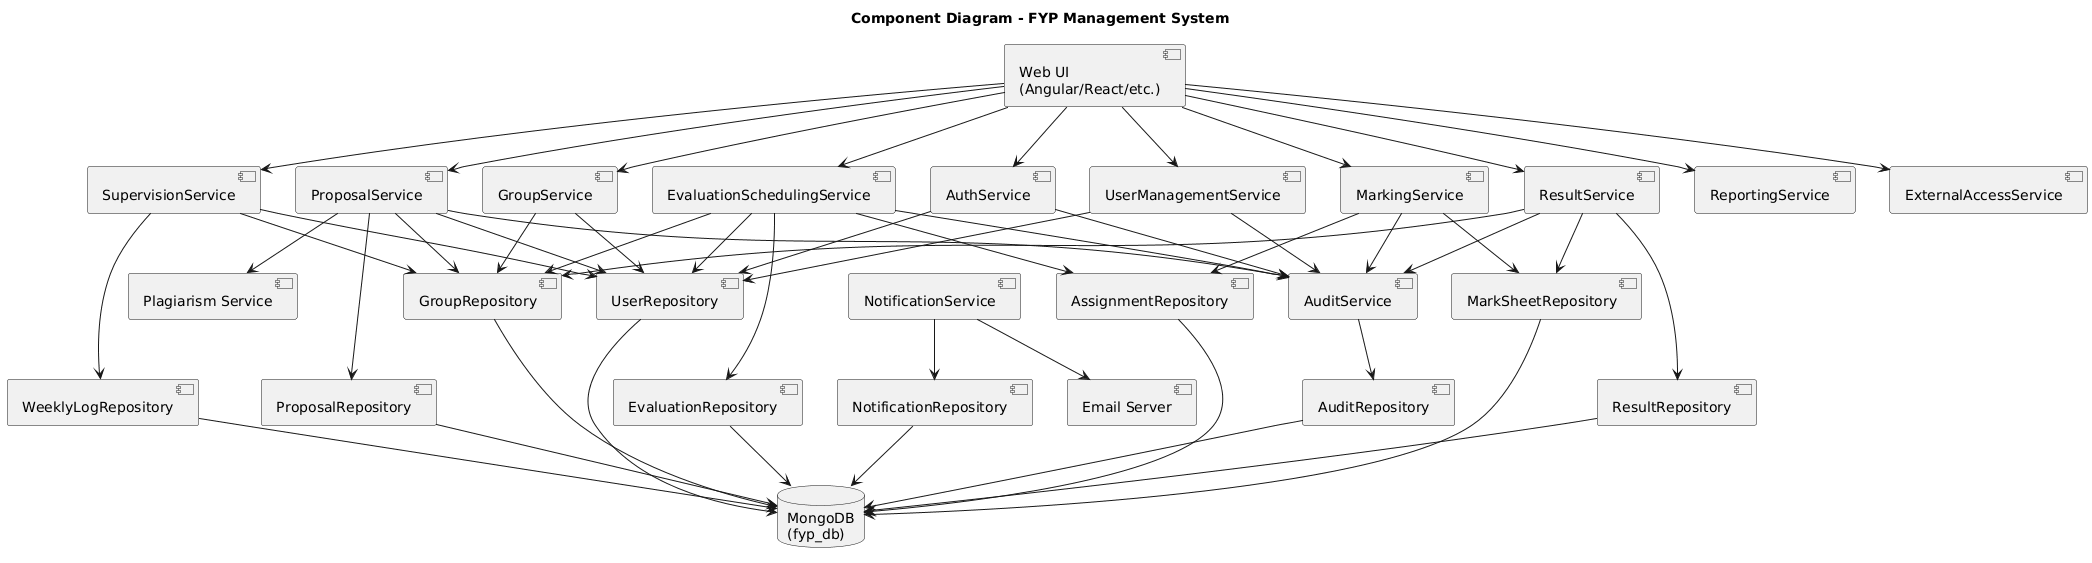

The diagram above was rendered by PlantUML. Its source (embedded in the PNG):
@startuml
title Component Diagram - FYP Management System

' Clients
component "Web UI\n(Angular/React/etc.)" as WebUI

' Core Services
component "AuthService" as AuthSvc
component "UserManagementService" as UserSvc
component "GroupService" as GroupSvc
component "ProposalService" as PropSvc
component "SupervisionService" as SupSvc
component "EvaluationSchedulingService" as SchedSvc
component "MarkingService" as MarkSvc
component "ResultService" as ResultSvc
component "ReportingService" as ReportSvc
component "NotificationService" as NotifSvc
component "ExternalAccessService" as ExtAccessSvc
component "AuditService" as AuditSvc

' Persistence / Repositories
database "MongoDB\n(fyp_db)" as MongoDB

component "UserRepository" as UserRepo
component "GroupRepository" as GroupRepo
component "ProposalRepository" as PropRepo
component "WeeklyLogRepository" as LogRepo
component "EvaluationRepository" as EvalRepo
component "AssignmentRepository" as AssignRepo
component "MarkSheetRepository" as MSRepo
component "ResultRepository" as ResRepo
component "NotificationRepository" as NotifRepo
component "AuditRepository" as AuditRepo

' External Systems
component "Email Server" as EmailSrv
component "Plagiarism Service" as PlagSrv

' =======================
' Connections
' =======================

WebUI --> AuthSvc
WebUI --> UserSvc
WebUI --> GroupSvc
WebUI --> PropSvc
WebUI --> SupSvc
WebUI --> SchedSvc
WebUI --> MarkSvc
WebUI --> ResultSvc
WebUI --> ReportSvc
WebUI --> ExtAccessSvc

AuthSvc --> UserRepo

UserSvc --> UserRepo

GroupSvc --> GroupRepo
GroupSvc --> UserRepo

PropSvc --> PropRepo
PropSvc --> GroupRepo
PropSvc --> UserRepo

SupSvc --> LogRepo
SupSvc --> GroupRepo
SupSvc --> UserRepo

SchedSvc --> EvalRepo
SchedSvc --> AssignRepo
SchedSvc --> GroupRepo
SchedSvc --> UserRepo

MarkSvc --> MSRepo
MarkSvc --> AssignRepo

ResultSvc --> ResRepo
ResultSvc --> MSRepo
ResultSvc --> GroupRepo

NotifSvc --> NotifRepo
AuditSvc --> AuditRepo

' Repositories → MongoDB
UserRepo --> MongoDB
GroupRepo --> MongoDB
PropRepo --> MongoDB
LogRepo --> MongoDB
EvalRepo --> MongoDB
AssignRepo --> MongoDB
MSRepo --> MongoDB
ResRepo --> MongoDB
NotifRepo --> MongoDB
AuditRepo --> MongoDB

' Integration
NotifSvc --> EmailSrv
PropSvc --> PlagSrv

AuthSvc --> AuditSvc
PropSvc --> AuditSvc
SchedSvc --> AuditSvc
MarkSvc --> AuditSvc
ResultSvc --> AuditSvc
UserSvc --> AuditSvc
@enduml